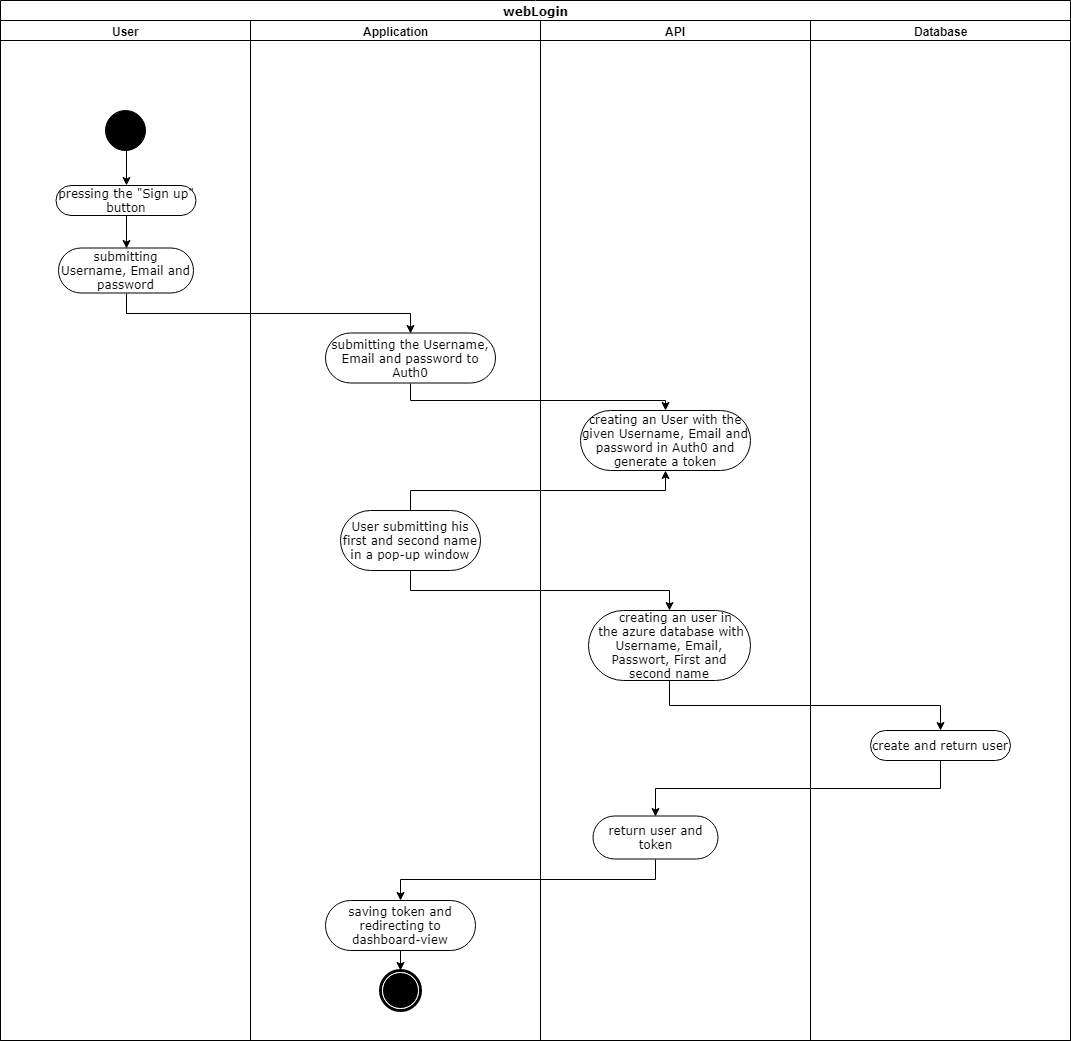

The diagram above was exported from draw.io. Its source (the exported page's mxGraphModel, read from the mxfile embedded in the PNG):
<mxGraphModel dx="1394" dy="747" grid="1" gridSize="10" guides="1" tooltips="1" connect="1" arrows="1" fold="1" page="1" pageScale="1" pageWidth="850" pageHeight="1100" background="#ffffff" math="0" shadow="0">
  <root>
    <mxCell id="0" />
    <mxCell id="1" parent="0" />
    <mxCell id="1c1d494c118603dd-1" value="webLogin" style="swimlane;html=1;childLayout=stackLayout;startSize=20;rounded=0;shadow=0;comic=0;labelBackgroundColor=none;strokeColor=#000000;strokeWidth=1;fillColor=#ffffff;fontFamily=Verdana;fontSize=12;fontColor=#000000;align=center;" parent="1" vertex="1">
      <mxGeometry x="40" y="20" width="1070" height="1040" as="geometry" />
    </mxCell>
    <mxCell id="1c1d494c118603dd-2" value="User" style="swimlane;html=1;startSize=20;" parent="1c1d494c118603dd-1" vertex="1">
      <mxGeometry y="20" width="250" height="1020" as="geometry">
        <mxRectangle y="20" width="60" height="970" as="alternateBounds" />
      </mxGeometry>
    </mxCell>
    <mxCell id="60571a20871a0731-4" value="" style="ellipse;whiteSpace=wrap;html=1;rounded=0;shadow=0;comic=0;labelBackgroundColor=none;strokeColor=#000000;strokeWidth=1;fillColor=#000000;fontFamily=Verdana;fontSize=12;fontColor=#000000;align=center;" parent="1c1d494c118603dd-2" vertex="1">
      <mxGeometry x="105" y="90" width="40" height="40" as="geometry" />
    </mxCell>
    <mxCell id="24" value="submitting Username, Email and password" style="rounded=1;whiteSpace=wrap;html=1;shadow=0;comic=0;labelBackgroundColor=none;strokeColor=#000000;strokeWidth=1;fillColor=#ffffff;fontFamily=Verdana;fontSize=12;fontColor=#000000;align=center;arcSize=50;" parent="1c1d494c118603dd-2" vertex="1">
      <mxGeometry x="58" y="227.5" width="135" height="45" as="geometry" />
    </mxCell>
    <mxCell id="xWJH2Iw1jOZ30SgVEZmj-40" value="pressing the &quot;Sign up&quot; button" style="rounded=1;whiteSpace=wrap;html=1;shadow=0;comic=0;labelBackgroundColor=none;strokeColor=#000000;strokeWidth=1;fillColor=#ffffff;fontFamily=Verdana;fontSize=12;fontColor=#000000;align=center;arcSize=50;" vertex="1" parent="1c1d494c118603dd-2">
      <mxGeometry x="55.5" y="165" width="140" height="30" as="geometry" />
    </mxCell>
    <mxCell id="8" style="edgeStyle=orthogonalEdgeStyle;rounded=0;html=1;exitX=0.5;exitY=1;entryX=0.5;entryY=0;endArrow=classic;endFill=1;jettySize=auto;orthogonalLoop=1;entryDx=0;entryDy=0;" parent="1c1d494c118603dd-2" source="60571a20871a0731-4" target="xWJH2Iw1jOZ30SgVEZmj-40" edge="1">
      <mxGeometry relative="1" as="geometry" />
    </mxCell>
    <mxCell id="xWJH2Iw1jOZ30SgVEZmj-41" style="edgeStyle=orthogonalEdgeStyle;rounded=0;orthogonalLoop=1;jettySize=auto;html=1;exitX=0.5;exitY=1;exitDx=0;exitDy=0;entryX=0.5;entryY=0;entryDx=0;entryDy=0;" edge="1" parent="1c1d494c118603dd-2" source="xWJH2Iw1jOZ30SgVEZmj-40" target="24">
      <mxGeometry relative="1" as="geometry" />
    </mxCell>
    <mxCell id="16" value="Application&lt;br&gt;" style="swimlane;html=1;startSize=20;" parent="1c1d494c118603dd-1" vertex="1">
      <mxGeometry x="250" y="20" width="290" height="1020" as="geometry">
        <mxRectangle y="20" width="60" height="970" as="alternateBounds" />
      </mxGeometry>
    </mxCell>
    <mxCell id="7" value="submitting the Username, Email and password to Auth0" style="rounded=1;whiteSpace=wrap;html=1;shadow=0;comic=0;labelBackgroundColor=none;strokeColor=#000000;strokeWidth=1;fillColor=#ffffff;fontFamily=Verdana;fontSize=12;fontColor=#000000;align=center;arcSize=50;" parent="16" vertex="1">
      <mxGeometry x="75" y="312.5" width="170" height="50" as="geometry" />
    </mxCell>
    <mxCell id="29" value="saving token and redirecting to dashboard-view" style="rounded=1;whiteSpace=wrap;html=1;shadow=0;comic=0;labelBackgroundColor=none;strokeColor=#000000;strokeWidth=1;fillColor=#ffffff;fontFamily=Verdana;fontSize=12;fontColor=#000000;align=center;arcSize=50;" parent="16" vertex="1">
      <mxGeometry x="75" y="880" width="150" height="50" as="geometry" />
    </mxCell>
    <mxCell id="60571a20871a0731-5" value="" style="shape=mxgraph.bpmn.shape;html=1;verticalLabelPosition=bottom;labelBackgroundColor=#ffffff;verticalAlign=top;perimeter=ellipsePerimeter;outline=end;symbol=terminate;rounded=0;shadow=0;comic=0;strokeColor=#000000;strokeWidth=1;fillColor=#ffffff;fontFamily=Verdana;fontSize=12;fontColor=#000000;align=center;" parent="16" vertex="1">
      <mxGeometry x="130" y="950" width="40" height="40" as="geometry" />
    </mxCell>
    <mxCell id="psqIFW8kic6-iNtJCJb2-63" style="edgeStyle=orthogonalEdgeStyle;rounded=0;orthogonalLoop=1;jettySize=auto;html=1;entryX=0.5;entryY=0;entryDx=0;entryDy=0;exitX=0.5;exitY=1;exitDx=0;exitDy=0;" parent="16" source="29" target="60571a20871a0731-5" edge="1">
      <mxGeometry relative="1" as="geometry">
        <mxPoint x="150" y="1090" as="sourcePoint" />
      </mxGeometry>
    </mxCell>
    <mxCell id="xWJH2Iw1jOZ30SgVEZmj-42" value="User submitting his first and second name in a pop-up window" style="rounded=1;whiteSpace=wrap;html=1;shadow=0;comic=0;labelBackgroundColor=none;strokeColor=#000000;strokeWidth=1;fillColor=#ffffff;fontFamily=Verdana;fontSize=12;fontColor=#000000;align=center;arcSize=50;" vertex="1" parent="16">
      <mxGeometry x="90" y="490" width="140" height="60" as="geometry" />
    </mxCell>
    <mxCell id="25" style="edgeStyle=orthogonalEdgeStyle;rounded=0;html=1;exitX=0.5;exitY=1;entryX=0.5;entryY=0;endArrow=classic;endFill=1;jettySize=auto;orthogonalLoop=1;" parent="1c1d494c118603dd-1" source="24" target="7" edge="1">
      <mxGeometry relative="1" as="geometry" />
    </mxCell>
    <mxCell id="psqIFW8kic6-iNtJCJb2-67" style="edgeStyle=orthogonalEdgeStyle;rounded=0;orthogonalLoop=1;jettySize=auto;html=1;entryX=0.5;entryY=0;entryDx=0;entryDy=0;exitX=0.5;exitY=1;exitDx=0;exitDy=0;" parent="1c1d494c118603dd-1" source="7" target="psqIFW8kic6-iNtJCJb2-66" edge="1">
      <mxGeometry relative="1" as="geometry">
        <Array as="points">
          <mxPoint x="410" y="400" />
          <mxPoint x="665" y="400" />
        </Array>
      </mxGeometry>
    </mxCell>
    <mxCell id="psqIFW8kic6-iNtJCJb2-72" style="edgeStyle=orthogonalEdgeStyle;rounded=0;orthogonalLoop=1;jettySize=auto;html=1;exitX=0.5;exitY=1;exitDx=0;exitDy=0;entryX=0.5;entryY=0;entryDx=0;entryDy=0;" parent="1c1d494c118603dd-1" source="psqIFW8kic6-iNtJCJb2-68" target="32" edge="1">
      <mxGeometry relative="1" as="geometry">
        <mxPoint x="655" y="800" as="targetPoint" />
      </mxGeometry>
    </mxCell>
    <mxCell id="xWJH2Iw1jOZ30SgVEZmj-47" style="edgeStyle=orthogonalEdgeStyle;rounded=0;orthogonalLoop=1;jettySize=auto;html=1;exitX=0.5;exitY=1;exitDx=0;exitDy=0;entryX=0.5;entryY=0;entryDx=0;entryDy=0;" edge="1" parent="1c1d494c118603dd-1" source="32" target="29">
      <mxGeometry relative="1" as="geometry" />
    </mxCell>
    <mxCell id="1c1d494c118603dd-3" value="API" style="swimlane;html=1;startSize=20;" parent="1c1d494c118603dd-1" vertex="1">
      <mxGeometry x="540" y="20" width="270" height="1020" as="geometry" />
    </mxCell>
    <mxCell id="32" value="return user and token" style="rounded=1;whiteSpace=wrap;html=1;shadow=0;comic=0;labelBackgroundColor=none;strokeColor=#000000;strokeWidth=1;fillColor=#ffffff;fontFamily=Verdana;fontSize=12;fontColor=#000000;align=center;arcSize=50;" parent="1c1d494c118603dd-3" vertex="1">
      <mxGeometry x="52.5" y="795.5" width="125" height="43" as="geometry" />
    </mxCell>
    <mxCell id="psqIFW8kic6-iNtJCJb2-66" value="creating an User with the given Username, Email and password in Auth0 and generate a token" style="rounded=1;whiteSpace=wrap;html=1;shadow=0;comic=0;labelBackgroundColor=none;strokeColor=#000000;strokeWidth=1;fillColor=#ffffff;fontFamily=Verdana;fontSize=12;fontColor=#000000;align=center;arcSize=50;" parent="1c1d494c118603dd-3" vertex="1">
      <mxGeometry x="40" y="390" width="170" height="60" as="geometry" />
    </mxCell>
    <mxCell id="xWJH2Iw1jOZ30SgVEZmj-44" value="&amp;nbsp; &amp;nbsp; creating an user in&amp;nbsp; &amp;nbsp;the azure database with Username, Email, Passwort, First and second name" style="rounded=1;whiteSpace=wrap;html=1;shadow=0;comic=0;labelBackgroundColor=none;strokeColor=#000000;strokeWidth=1;fillColor=#ffffff;fontFamily=Verdana;fontSize=12;fontColor=#000000;align=center;arcSize=50;" vertex="1" parent="1c1d494c118603dd-3">
      <mxGeometry x="48" y="590" width="162" height="70" as="geometry" />
    </mxCell>
    <mxCell id="1c1d494c118603dd-4" value="Database" style="swimlane;html=1;startSize=20;" parent="1c1d494c118603dd-1" vertex="1">
      <mxGeometry x="810" y="20" width="260" height="1020" as="geometry" />
    </mxCell>
    <mxCell id="psqIFW8kic6-iNtJCJb2-68" value="create and return user" style="rounded=1;whiteSpace=wrap;html=1;shadow=0;comic=0;labelBackgroundColor=none;strokeColor=#000000;strokeWidth=1;fillColor=#ffffff;fontFamily=Verdana;fontSize=12;fontColor=#000000;align=center;arcSize=50;" parent="1c1d494c118603dd-4" vertex="1">
      <mxGeometry x="60" y="710" width="140" height="30" as="geometry" />
    </mxCell>
    <mxCell id="xWJH2Iw1jOZ30SgVEZmj-43" style="edgeStyle=orthogonalEdgeStyle;rounded=0;orthogonalLoop=1;jettySize=auto;html=1;exitX=0.5;exitY=0;exitDx=0;exitDy=0;entryX=0.5;entryY=1;entryDx=0;entryDy=0;" edge="1" parent="1c1d494c118603dd-1" source="xWJH2Iw1jOZ30SgVEZmj-42" target="psqIFW8kic6-iNtJCJb2-66">
      <mxGeometry relative="1" as="geometry" />
    </mxCell>
    <mxCell id="xWJH2Iw1jOZ30SgVEZmj-45" style="edgeStyle=orthogonalEdgeStyle;rounded=0;orthogonalLoop=1;jettySize=auto;html=1;exitX=0.5;exitY=1;exitDx=0;exitDy=0;" edge="1" parent="1c1d494c118603dd-1" source="xWJH2Iw1jOZ30SgVEZmj-42" target="xWJH2Iw1jOZ30SgVEZmj-44">
      <mxGeometry relative="1" as="geometry" />
    </mxCell>
    <mxCell id="xWJH2Iw1jOZ30SgVEZmj-46" style="edgeStyle=orthogonalEdgeStyle;rounded=0;orthogonalLoop=1;jettySize=auto;html=1;exitX=0.5;exitY=1;exitDx=0;exitDy=0;entryX=0.5;entryY=0;entryDx=0;entryDy=0;" edge="1" parent="1c1d494c118603dd-1" source="xWJH2Iw1jOZ30SgVEZmj-44" target="psqIFW8kic6-iNtJCJb2-68">
      <mxGeometry relative="1" as="geometry" />
    </mxCell>
  </root>
</mxGraphModel>